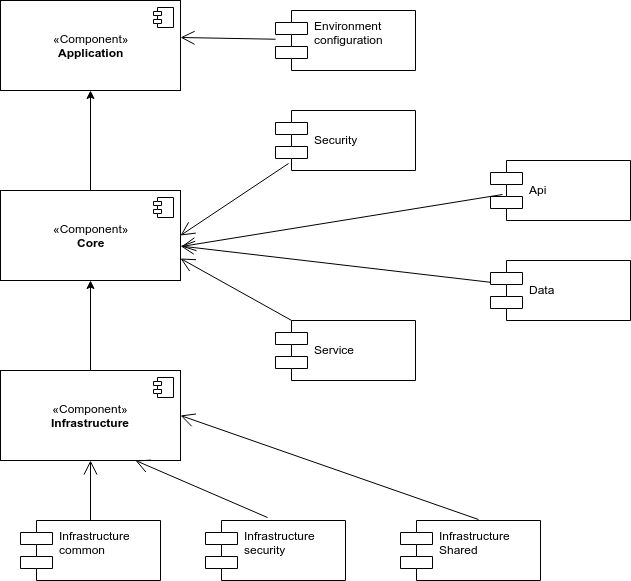

The diagram above was exported from draw.io. Its source (the exported page's mxGraphModel, read from the mxfile embedded in the PNG):
<mxGraphModel dx="1354" dy="769" grid="1" gridSize="10" guides="1" tooltips="1" connect="1" arrows="1" fold="1" page="1" pageScale="1" pageWidth="850" pageHeight="1100" math="0" shadow="0">
  <root>
    <mxCell id="0" />
    <mxCell id="1" parent="0" />
    <mxCell id="TAjh9fDaM8VoPRCIAHtq-12" value="Security" style="shape=component;align=left;spacingLeft=36;" vertex="1" parent="1">
      <mxGeometry x="355" y="220" width="140" height="60" as="geometry" />
    </mxCell>
    <mxCell id="TAjh9fDaM8VoPRCIAHtq-18" value="" style="edgeStyle=orthogonalEdgeStyle;rounded=0;orthogonalLoop=1;jettySize=auto;html=1;" edge="1" parent="1" source="TAjh9fDaM8VoPRCIAHtq-14" target="TAjh9fDaM8VoPRCIAHtq-16">
      <mxGeometry relative="1" as="geometry" />
    </mxCell>
    <mxCell id="TAjh9fDaM8VoPRCIAHtq-14" value="«Component»&lt;br&gt;&lt;b&gt;Infrastructure&lt;/b&gt;&lt;br&gt;" style="html=1;" vertex="1" parent="1">
      <mxGeometry x="80" y="480" width="180" height="90" as="geometry" />
    </mxCell>
    <mxCell id="TAjh9fDaM8VoPRCIAHtq-15" value="" style="shape=component;jettyWidth=8;jettyHeight=4;" vertex="1" parent="TAjh9fDaM8VoPRCIAHtq-14">
      <mxGeometry x="1" width="20" height="20" relative="1" as="geometry">
        <mxPoint x="-27" y="7" as="offset" />
      </mxGeometry>
    </mxCell>
    <mxCell id="TAjh9fDaM8VoPRCIAHtq-22" style="edgeStyle=orthogonalEdgeStyle;rounded=0;orthogonalLoop=1;jettySize=auto;html=1;exitX=0.5;exitY=0;exitDx=0;exitDy=0;" edge="1" parent="1" source="TAjh9fDaM8VoPRCIAHtq-16" target="TAjh9fDaM8VoPRCIAHtq-19">
      <mxGeometry relative="1" as="geometry" />
    </mxCell>
    <mxCell id="TAjh9fDaM8VoPRCIAHtq-16" value="«Component»&lt;br&gt;&lt;b&gt;Core&lt;/b&gt;" style="html=1;" vertex="1" parent="1">
      <mxGeometry x="80" y="300" width="180" height="90" as="geometry" />
    </mxCell>
    <mxCell id="TAjh9fDaM8VoPRCIAHtq-17" value="" style="shape=component;jettyWidth=8;jettyHeight=4;" vertex="1" parent="TAjh9fDaM8VoPRCIAHtq-16">
      <mxGeometry x="1" width="20" height="20" relative="1" as="geometry">
        <mxPoint x="-27" y="7" as="offset" />
      </mxGeometry>
    </mxCell>
    <mxCell id="TAjh9fDaM8VoPRCIAHtq-19" value="«Component»&lt;br&gt;&lt;b&gt;Application&lt;/b&gt;&lt;br&gt;" style="html=1;" vertex="1" parent="1">
      <mxGeometry x="80" y="110" width="180" height="90" as="geometry" />
    </mxCell>
    <mxCell id="TAjh9fDaM8VoPRCIAHtq-20" value="" style="shape=component;jettyWidth=8;jettyHeight=4;" vertex="1" parent="TAjh9fDaM8VoPRCIAHtq-19">
      <mxGeometry x="1" width="20" height="20" relative="1" as="geometry">
        <mxPoint x="-27" y="7" as="offset" />
      </mxGeometry>
    </mxCell>
    <mxCell id="TAjh9fDaM8VoPRCIAHtq-23" value="Service" style="shape=component;align=left;spacingLeft=36;" vertex="1" parent="1">
      <mxGeometry x="355" y="430" width="140" height="60" as="geometry" />
    </mxCell>
    <mxCell id="TAjh9fDaM8VoPRCIAHtq-24" value="Api" style="shape=component;align=left;spacingLeft=36;" vertex="1" parent="1">
      <mxGeometry x="570" y="270" width="140" height="60" as="geometry" />
    </mxCell>
    <mxCell id="TAjh9fDaM8VoPRCIAHtq-27" value="Data" style="shape=component;align=left;spacingLeft=36;" vertex="1" parent="1">
      <mxGeometry x="570" y="370" width="140" height="60" as="geometry" />
    </mxCell>
    <mxCell id="TAjh9fDaM8VoPRCIAHtq-28" value="" style="endArrow=open;endFill=1;endSize=12;html=1;entryX=1;entryY=0.75;entryDx=0;entryDy=0;" edge="1" parent="1" source="TAjh9fDaM8VoPRCIAHtq-23" target="TAjh9fDaM8VoPRCIAHtq-16">
      <mxGeometry width="160" relative="1" as="geometry">
        <mxPoint x="80" y="590" as="sourcePoint" />
        <mxPoint x="240" y="590" as="targetPoint" />
      </mxGeometry>
    </mxCell>
    <mxCell id="TAjh9fDaM8VoPRCIAHtq-29" value="" style="endArrow=open;endFill=1;endSize=12;html=1;exitX=0.093;exitY=0.883;exitDx=0;exitDy=0;exitPerimeter=0;entryX=1;entryY=0.5;entryDx=0;entryDy=0;" edge="1" parent="1" source="TAjh9fDaM8VoPRCIAHtq-12" target="TAjh9fDaM8VoPRCIAHtq-16">
      <mxGeometry width="160" relative="1" as="geometry">
        <mxPoint x="80" y="590" as="sourcePoint" />
        <mxPoint x="240" y="590" as="targetPoint" />
      </mxGeometry>
    </mxCell>
    <mxCell id="TAjh9fDaM8VoPRCIAHtq-30" value="" style="endArrow=open;endFill=1;endSize=12;html=1;exitX=0.086;exitY=0.567;exitDx=0;exitDy=0;exitPerimeter=0;entryX=1.006;entryY=0.622;entryDx=0;entryDy=0;entryPerimeter=0;" edge="1" parent="1" source="TAjh9fDaM8VoPRCIAHtq-24" target="TAjh9fDaM8VoPRCIAHtq-16">
      <mxGeometry width="160" relative="1" as="geometry">
        <mxPoint x="80" y="590" as="sourcePoint" />
        <mxPoint x="240" y="590" as="targetPoint" />
      </mxGeometry>
    </mxCell>
    <mxCell id="TAjh9fDaM8VoPRCIAHtq-31" value="" style="endArrow=open;endFill=1;endSize=12;html=1;" edge="1" parent="1" source="TAjh9fDaM8VoPRCIAHtq-27" target="TAjh9fDaM8VoPRCIAHtq-16">
      <mxGeometry width="160" relative="1" as="geometry">
        <mxPoint x="80" y="590" as="sourcePoint" />
        <mxPoint x="240" y="590" as="targetPoint" />
      </mxGeometry>
    </mxCell>
    <mxCell id="TAjh9fDaM8VoPRCIAHtq-32" value="&#10;Environment &#10;configuration&#10;&#10;" style="shape=component;align=left;spacingLeft=36;" vertex="1" parent="1">
      <mxGeometry x="355" y="120" width="140" height="60" as="geometry" />
    </mxCell>
    <mxCell id="TAjh9fDaM8VoPRCIAHtq-33" value="" style="endArrow=open;endFill=1;endSize=12;html=1;entryX=1;entryY=0.411;entryDx=0;entryDy=0;entryPerimeter=0;" edge="1" parent="1" source="TAjh9fDaM8VoPRCIAHtq-32" target="TAjh9fDaM8VoPRCIAHtq-19">
      <mxGeometry width="160" relative="1" as="geometry">
        <mxPoint x="80" y="590" as="sourcePoint" />
        <mxPoint x="240" y="590" as="targetPoint" />
      </mxGeometry>
    </mxCell>
    <mxCell id="TAjh9fDaM8VoPRCIAHtq-34" value="Infrastructure&#10;common&#10;" style="shape=component;align=left;spacingLeft=36;" vertex="1" parent="1">
      <mxGeometry x="100" y="630" width="140" height="60" as="geometry" />
    </mxCell>
    <mxCell id="TAjh9fDaM8VoPRCIAHtq-35" value="Infrastructure&#10;security&#10;" style="shape=component;align=left;spacingLeft=36;" vertex="1" parent="1">
      <mxGeometry x="285" y="630" width="140" height="60" as="geometry" />
    </mxCell>
    <mxCell id="TAjh9fDaM8VoPRCIAHtq-36" value="Infrastructure&#10;Shared&#10;" style="shape=component;align=left;spacingLeft=36;" vertex="1" parent="1">
      <mxGeometry x="480" y="630" width="140" height="60" as="geometry" />
    </mxCell>
    <mxCell id="TAjh9fDaM8VoPRCIAHtq-37" value="" style="endArrow=open;endFill=1;endSize=12;html=1;exitX=0.5;exitY=0;exitDx=0;exitDy=0;entryX=0.5;entryY=1;entryDx=0;entryDy=0;" edge="1" parent="1" source="TAjh9fDaM8VoPRCIAHtq-34" target="TAjh9fDaM8VoPRCIAHtq-14">
      <mxGeometry width="160" relative="1" as="geometry">
        <mxPoint x="80" y="710" as="sourcePoint" />
        <mxPoint x="240" y="710" as="targetPoint" />
      </mxGeometry>
    </mxCell>
    <mxCell id="TAjh9fDaM8VoPRCIAHtq-38" value="" style="endArrow=open;endFill=1;endSize=12;html=1;exitX=0.443;exitY=-0.05;exitDx=0;exitDy=0;exitPerimeter=0;entryX=0.75;entryY=1;entryDx=0;entryDy=0;" edge="1" parent="1" source="TAjh9fDaM8VoPRCIAHtq-35" target="TAjh9fDaM8VoPRCIAHtq-14">
      <mxGeometry width="160" relative="1" as="geometry">
        <mxPoint x="80" y="710" as="sourcePoint" />
        <mxPoint x="240" y="710" as="targetPoint" />
      </mxGeometry>
    </mxCell>
    <mxCell id="TAjh9fDaM8VoPRCIAHtq-39" value="" style="endArrow=open;endFill=1;endSize=12;html=1;exitX=0.557;exitY=-0.017;exitDx=0;exitDy=0;exitPerimeter=0;entryX=1;entryY=0.5;entryDx=0;entryDy=0;" edge="1" parent="1" source="TAjh9fDaM8VoPRCIAHtq-36" target="TAjh9fDaM8VoPRCIAHtq-14">
      <mxGeometry width="160" relative="1" as="geometry">
        <mxPoint x="80" y="710" as="sourcePoint" />
        <mxPoint x="240" y="710" as="targetPoint" />
      </mxGeometry>
    </mxCell>
  </root>
</mxGraphModel>